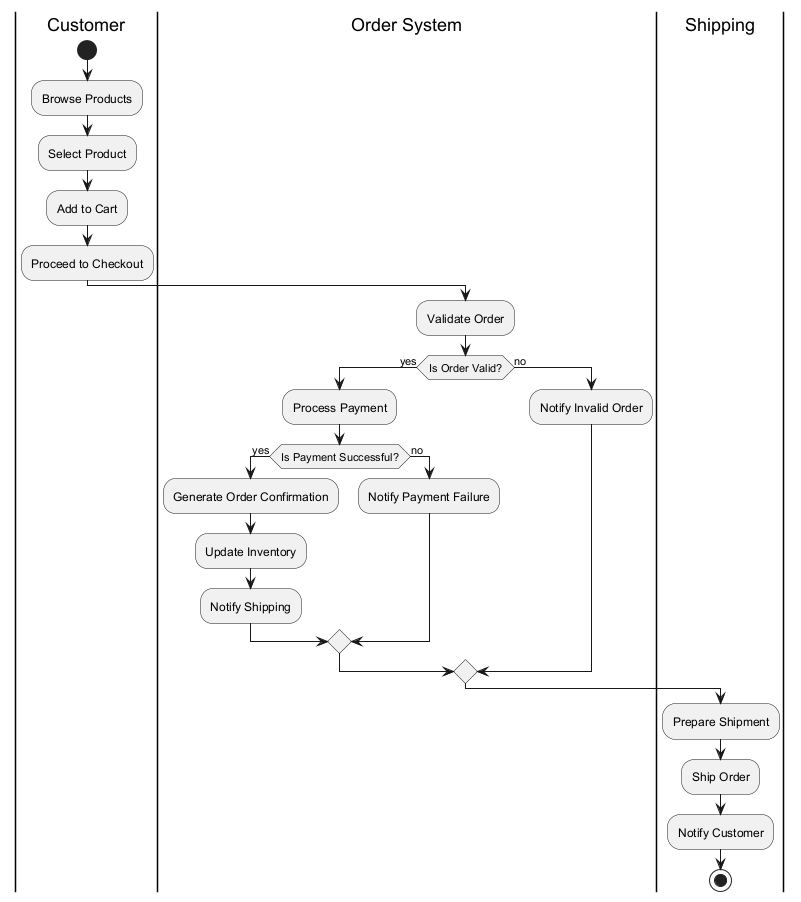

The diagram above was rendered by PlantUML. Its source (embedded in the PNG):
@startuml
|Customer|
start
:Browse Products;
:Select Product;
:Add to Cart;
:Proceed to Checkout;

|Order System|
:Validate Order;
if (Is Order Valid?) then (yes)
  :Process Payment;
  if (Is Payment Successful?) then (yes)
    :Generate Order Confirmation;
    :Update Inventory;
    :Notify Shipping;
  else (no)
    :Notify Payment Failure;
  endif
else (no)
  :Notify Invalid Order;
endif

|Shipping|
:Prepare Shipment;
:Ship Order;
:Notify Customer;

stop
@enduml